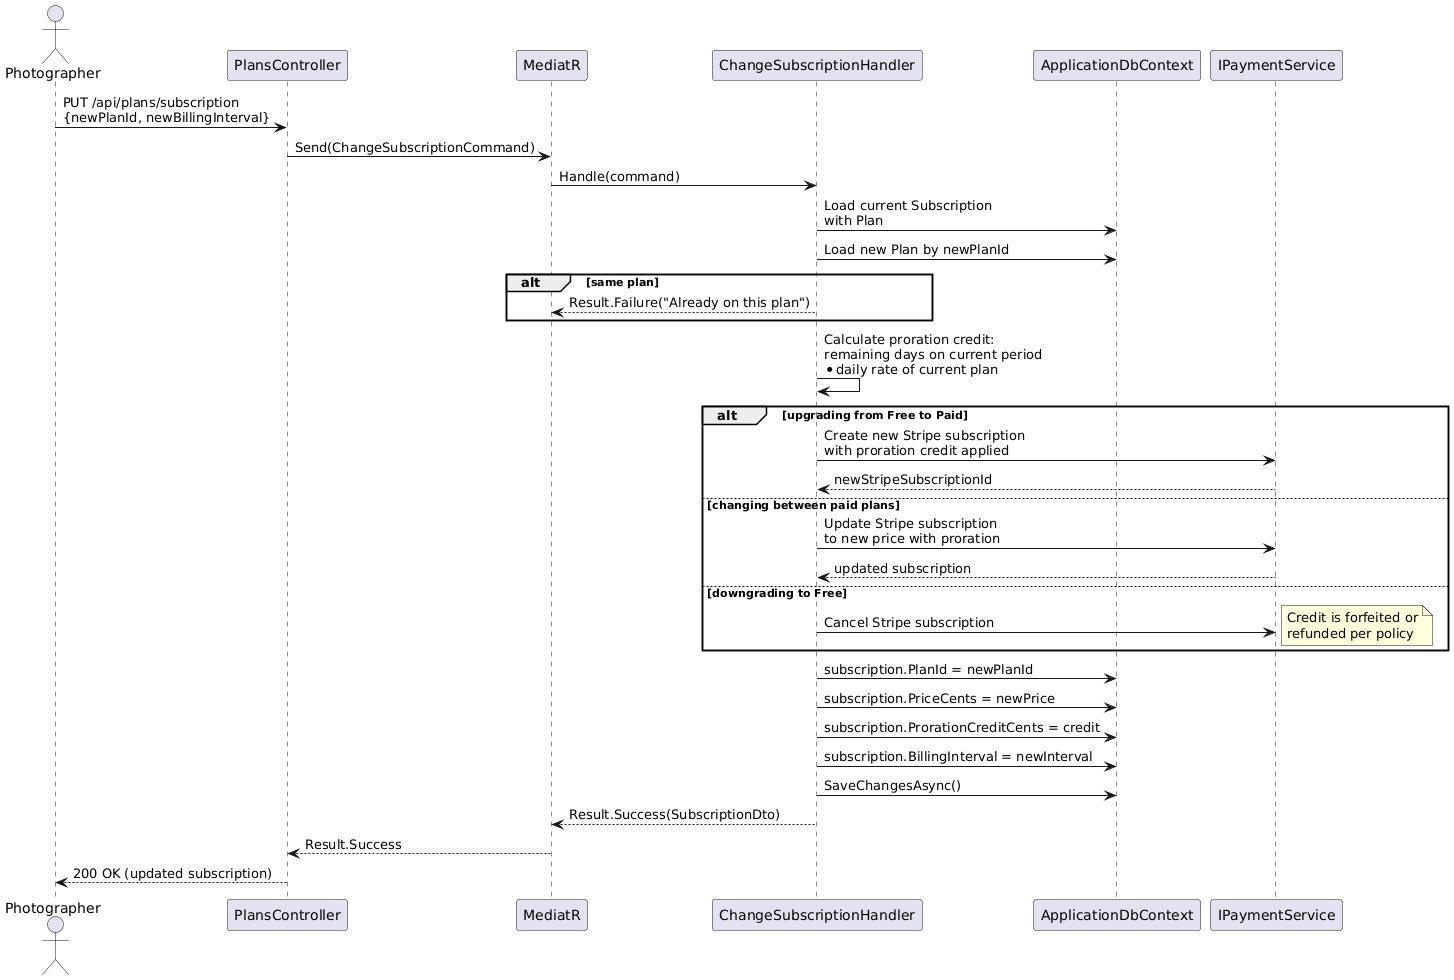

The diagram above was rendered by PlantUML. Its source (embedded in the PNG):
@startuml
actor Photographer as P
participant "PlansController" as PC
participant "MediatR" as M
participant "ChangeSubscriptionHandler" as CH
participant "ApplicationDbContext" as DB
participant "IPaymentService" as PS

P -> PC : PUT /api/plans/subscription\n{newPlanId, newBillingInterval}
PC -> M : Send(ChangeSubscriptionCommand)
M -> CH : Handle(command)

CH -> DB : Load current Subscription\nwith Plan
CH -> DB : Load new Plan by newPlanId

alt same plan
  CH --> M : Result.Failure("Already on this plan")
end

CH -> CH : Calculate proration credit:\nremaining days on current period\n* daily rate of current plan

alt upgrading from Free to Paid
  CH -> PS : Create new Stripe subscription\nwith proration credit applied
  PS --> CH : newStripeSubscriptionId
else changing between paid plans
  CH -> PS : Update Stripe subscription\nto new price with proration
  PS --> CH : updated subscription
else downgrading to Free
  CH -> PS : Cancel Stripe subscription
  note right: Credit is forfeited or\nrefunded per policy
end

CH -> DB : subscription.PlanId = newPlanId
CH -> DB : subscription.PriceCents = newPrice
CH -> DB : subscription.ProrationCreditCents = credit
CH -> DB : subscription.BillingInterval = newInterval
CH -> DB : SaveChangesAsync()

CH --> M : Result.Success(SubscriptionDto)
M --> PC : Result.Success
PC --> P : 200 OK (updated subscription)
@enduml